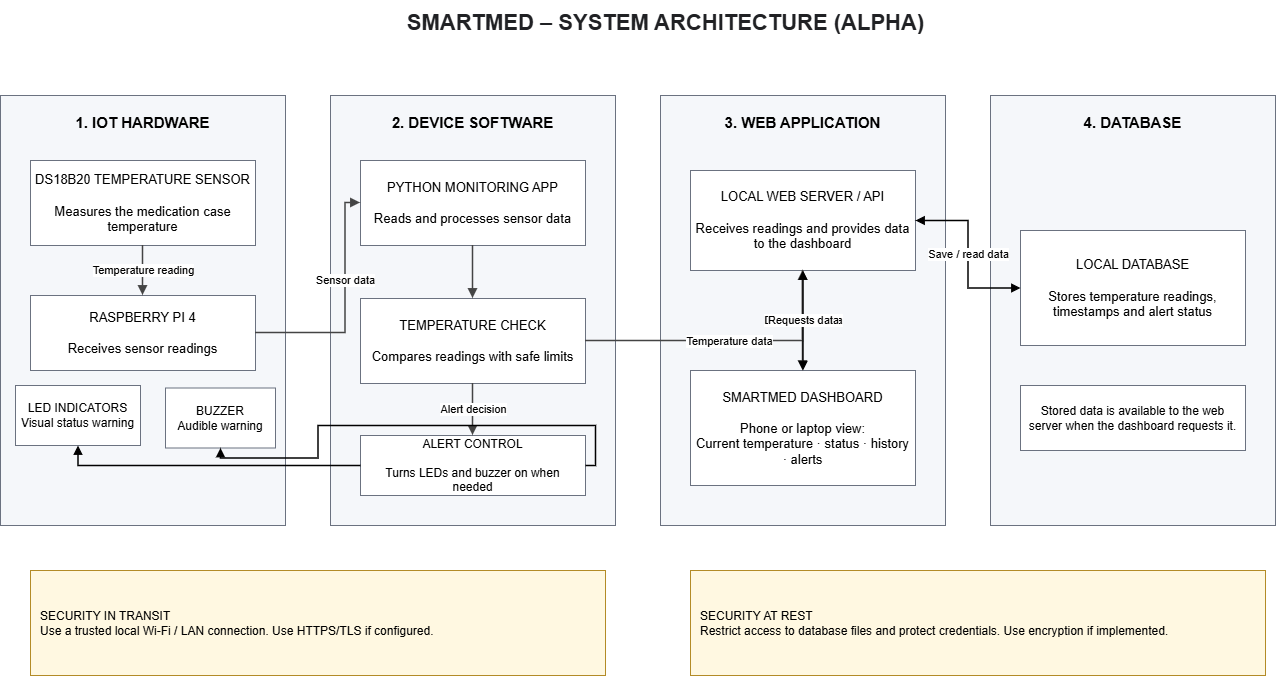

The diagram above was exported from draw.io. Its source (the exported page's mxGraphModel, read from the mxfile embedded in the PNG):
<mxGraphModel dx="2885" dy="1113" grid="1" gridSize="10" guides="1" tooltips="1" connect="1" arrows="1" fold="1" page="1" pageScale="1" pageWidth="1400" pageHeight="900" math="0" shadow="0">
  <root>
    <mxCell id="0" />
    <mxCell id="1" parent="0" />
    <mxCell id="title" parent="1" style="text;html=1;align=center;verticalAlign=middle;fontSize=22;fontStyle=1;fontColor=#202124;" value="SMARTMED – SYSTEM ARCHITECTURE (ALPHA)" vertex="1">
      <mxGeometry height="45" width="900" x="250" y="20" as="geometry" />
    </mxCell>
    <mxCell id="hw" parent="1" style="rounded=0;whiteSpace=wrap;html=1;align=center;verticalAlign=top;spacingTop=12;fontSize=15;fontStyle=1;strokeColor=#6b7280;fillColor=#f5f7fa;" value="1. IOT HARDWARE" vertex="1">
      <mxGeometry height="430" width="285" x="35" y="115" as="geometry" />
    </mxCell>
    <mxCell id="sw" parent="1" style="rounded=0;whiteSpace=wrap;html=1;align=center;verticalAlign=top;spacingTop=12;fontSize=15;fontStyle=1;strokeColor=#6b7280;fillColor=#f5f7fa;" value="2. DEVICE SOFTWARE" vertex="1">
      <mxGeometry height="430" width="285" x="365" y="115" as="geometry" />
    </mxCell>
    <mxCell id="app" parent="1" style="rounded=0;whiteSpace=wrap;html=1;align=center;verticalAlign=top;spacingTop=12;fontSize=15;fontStyle=1;strokeColor=#6b7280;fillColor=#f5f7fa;" value="3. WEB APPLICATION" vertex="1">
      <mxGeometry height="430" width="285" x="695" y="115" as="geometry" />
    </mxCell>
    <mxCell id="data" parent="1" style="rounded=0;whiteSpace=wrap;html=1;align=center;verticalAlign=top;spacingTop=12;fontSize=15;fontStyle=1;strokeColor=#6b7280;fillColor=#f5f7fa;" value="4. DATABASE" vertex="1">
      <mxGeometry height="430" width="285" x="1025" y="115" as="geometry" />
    </mxCell>
    <mxCell id="sensor" parent="1" style="rounded=0;whiteSpace=wrap;html=1;align=center;verticalAlign=middle;fontSize=13;strokeColor=#6b7280;fillColor=#ffffff;spacing=6;" value="DS18B20 TEMPERATURE SENSOR&lt;br&gt;&lt;br&gt;Measures the medication case temperature" vertex="1">
      <mxGeometry height="85" width="225" x="65" y="180" as="geometry" />
    </mxCell>
    <mxCell id="pi" parent="1" style="rounded=0;whiteSpace=wrap;html=1;align=center;verticalAlign=middle;fontSize=13;strokeColor=#6b7280;fillColor=#ffffff;spacing=6;" value="RASPBERRY PI 4&lt;br&gt;&lt;br&gt;Receives sensor readings" vertex="1">
      <mxGeometry height="75" width="225" x="65" y="315" as="geometry" />
    </mxCell>
    <mxCell id="led" parent="1" style="rounded=0;whiteSpace=wrap;html=1;align=center;verticalAlign=middle;fontSize=12;strokeColor=#6b7280;fillColor=#ffffff;spacing=5;" value="LED INDICATORS&lt;br&gt;Visual status warning" vertex="1">
      <mxGeometry height="60" width="125" x="50" y="405" as="geometry" />
    </mxCell>
    <mxCell id="buzz" parent="1" style="rounded=0;whiteSpace=wrap;html=1;align=center;verticalAlign=middle;fontSize=12;strokeColor=#6b7280;fillColor=#ffffff;spacing=5;" value="BUZZER&lt;br&gt;Audible warning" vertex="1">
      <mxGeometry height="60" width="110" x="200" y="407.5" as="geometry" />
    </mxCell>
    <mxCell id="python" parent="1" style="rounded=0;whiteSpace=wrap;html=1;align=center;verticalAlign=middle;fontSize=13;strokeColor=#6b7280;fillColor=#ffffff;spacing=6;" value="PYTHON MONITORING APP&lt;br&gt;&lt;br&gt;Reads and processes sensor data" vertex="1">
      <mxGeometry height="85" width="225" x="395" y="180" as="geometry" />
    </mxCell>
    <mxCell id="logic" parent="1" style="rounded=0;whiteSpace=wrap;html=1;align=center;verticalAlign=middle;fontSize=13;strokeColor=#6b7280;fillColor=#ffffff;spacing=6;" value="TEMPERATURE CHECK&lt;br&gt;&lt;br&gt;Compares readings with safe limits" vertex="1">
      <mxGeometry height="85" width="225" x="395" y="318" as="geometry" />
    </mxCell>
    <mxCell id="control" parent="1" style="rounded=0;whiteSpace=wrap;html=1;align=center;verticalAlign=middle;fontSize=12;strokeColor=#6b7280;fillColor=#ffffff;spacing=5;" value="ALERT CONTROL&lt;br&gt;&lt;br&gt;Turns LEDs and buzzer on when needed" vertex="1">
      <mxGeometry height="60" width="225" x="395" y="455" as="geometry" />
    </mxCell>
    <mxCell id="server" parent="1" style="rounded=0;whiteSpace=wrap;html=1;align=center;verticalAlign=middle;fontSize=13;strokeColor=#6b7280;fillColor=#ffffff;spacing=6;" value="LOCAL WEB SERVER / API&lt;br&gt;&lt;br&gt;Receives readings and provides data to the dashboard" vertex="1">
      <mxGeometry height="100" width="225" x="725" y="190" as="geometry" />
    </mxCell>
    <mxCell id="dashboard" parent="1" style="rounded=0;whiteSpace=wrap;html=1;align=center;verticalAlign=middle;fontSize=13;strokeColor=#6b7280;fillColor=#ffffff;spacing=6;" value="SMARTMED DASHBOARD&lt;br&gt;&lt;br&gt;Phone or laptop view:&lt;br&gt;Current temperature · status · history · alerts" vertex="1">
      <mxGeometry height="115" width="225" x="725" y="390" as="geometry" />
    </mxCell>
    <mxCell id="db" parent="1" style="rounded=0;whiteSpace=wrap;html=1;align=center;verticalAlign=middle;fontSize=13;strokeColor=#6b7280;fillColor=#ffffff;spacing=6;" value="LOCAL DATABASE&lt;br&gt;&lt;br&gt;Stores temperature readings,&lt;br&gt;timestamps and alert status" vertex="1">
      <mxGeometry height="115" width="225" x="1055" y="250" as="geometry" />
    </mxCell>
    <mxCell id="dbnote" parent="1" style="rounded=0;whiteSpace=wrap;html=1;align=center;verticalAlign=middle;fontSize=12;strokeColor=#6b7280;fillColor=#ffffff;spacing=5;" value="Stored data is available to the web server when the dashboard requests it." vertex="1">
      <mxGeometry height="65" width="225" x="1055" y="405" as="geometry" />
    </mxCell>
    <mxCell id="a1" edge="1" parent="1" source="sensor" style="edgeStyle=orthogonalEdgeStyle;rounded=0;html=1;endArrow=block;endFill=1;strokeWidth=1.5;strokeColor=#444444;" target="pi" value="Temperature reading">
      <mxGeometry relative="1" as="geometry" />
    </mxCell>
    <mxCell id="a2" edge="1" parent="1" source="pi" style="edgeStyle=orthogonalEdgeStyle;rounded=0;html=1;endArrow=block;endFill=1;strokeWidth=1.5;strokeColor=#444444;" target="python" value="Sensor data">
      <mxGeometry relative="1" x="0.2128" as="geometry">
        <mxPoint as="offset" />
        <Array as="points">
          <mxPoint x="380" y="352.5" />
          <mxPoint x="380" y="222.5" />
        </Array>
      </mxGeometry>
    </mxCell>
    <mxCell id="a3" edge="1" parent="1" source="python" style="edgeStyle=orthogonalEdgeStyle;rounded=0;html=1;endArrow=block;endFill=1;strokeWidth=1.5;strokeColor=#444444;" target="logic" value="">
      <mxGeometry relative="1" as="geometry" />
    </mxCell>
    <mxCell id="a4" edge="1" parent="1" source="logic" style="edgeStyle=orthogonalEdgeStyle;rounded=0;html=1;endArrow=block;endFill=1;strokeWidth=1.5;strokeColor=#444444;" target="control" value="Alert decision">
      <mxGeometry relative="1" as="geometry" />
    </mxCell>
    <mxCell id="a5" edge="1" parent="1" source="control" style="edgeStyle=orthogonalEdgeStyle;rounded=0;html=1;endArrow=block;endFill=1;strokeWidth=1.3;exitX=0;exitY=0.5;entryX=0.5;entryY=1;" target="led" value="">
      <mxGeometry relative="1" as="geometry" />
    </mxCell>
    <mxCell id="a6" edge="1" parent="1" source="control" style="edgeStyle=orthogonalEdgeStyle;rounded=0;html=1;endArrow=block;endFill=1;strokeWidth=1.3;exitX=1;exitY=0.5;entryX=0.5;entryY=1;" target="buzz" value="">
      <mxGeometry relative="1" as="geometry" />
    </mxCell>
    <mxCell id="a7" edge="1" parent="1" source="logic" style="edgeStyle=orthogonalEdgeStyle;rounded=0;html=1;endArrow=block;endFill=1;strokeWidth=1.5;strokeColor=#444444;" target="server" value="Temperature data">
      <mxGeometry relative="1" as="geometry" />
    </mxCell>
    <mxCell id="a8" edge="1" parent="1" source="server" style="edgeStyle=orthogonalEdgeStyle;rounded=0;html=1;endArrow=block;endFill=1;strokeWidth=1.5;strokeColor=#444444;" target="dashboard" value="Dashboard data">
      <mxGeometry relative="1" as="geometry" />
    </mxCell>
    <mxCell id="a9" edge="1" parent="1" source="dashboard" style="edgeStyle=orthogonalEdgeStyle;rounded=0;html=1;startArrow=block;startFill=1;endArrow=block;endFill=1;strokeWidth=1.3;" target="server" value="Requests data">
      <mxGeometry relative="1" as="geometry" />
    </mxCell>
    <mxCell id="a10" edge="1" parent="1" source="server" style="edgeStyle=orthogonalEdgeStyle;rounded=0;html=1;startArrow=block;startFill=1;endArrow=block;endFill=1;strokeWidth=1.3;" target="db" value="Save / read data">
      <mxGeometry relative="1" as="geometry" />
    </mxCell>
    <mxCell id="sec1" parent="1" style="rounded=0;whiteSpace=wrap;html=1;align=left;verticalAlign=middle;fontSize=12;spacing=10;strokeColor=#b38b27;fillColor=#fff8e1;" value="SECURITY IN TRANSIT&lt;br&gt;Use a trusted local Wi-Fi / LAN connection. Use HTTPS/TLS if configured." vertex="1">
      <mxGeometry height="105" width="575" x="65" y="590" as="geometry" />
    </mxCell>
    <mxCell id="sec2" parent="1" style="rounded=0;whiteSpace=wrap;html=1;align=left;verticalAlign=middle;fontSize=12;spacing=10;strokeColor=#b38b27;fillColor=#fff8e1;" value="SECURITY AT REST&lt;br&gt;Restrict access to database files and protect credentials. Use encryption if implemented." vertex="1">
      <mxGeometry height="105" width="575" x="725" y="590" as="geometry" />
    </mxCell>
  </root>
</mxGraphModel>